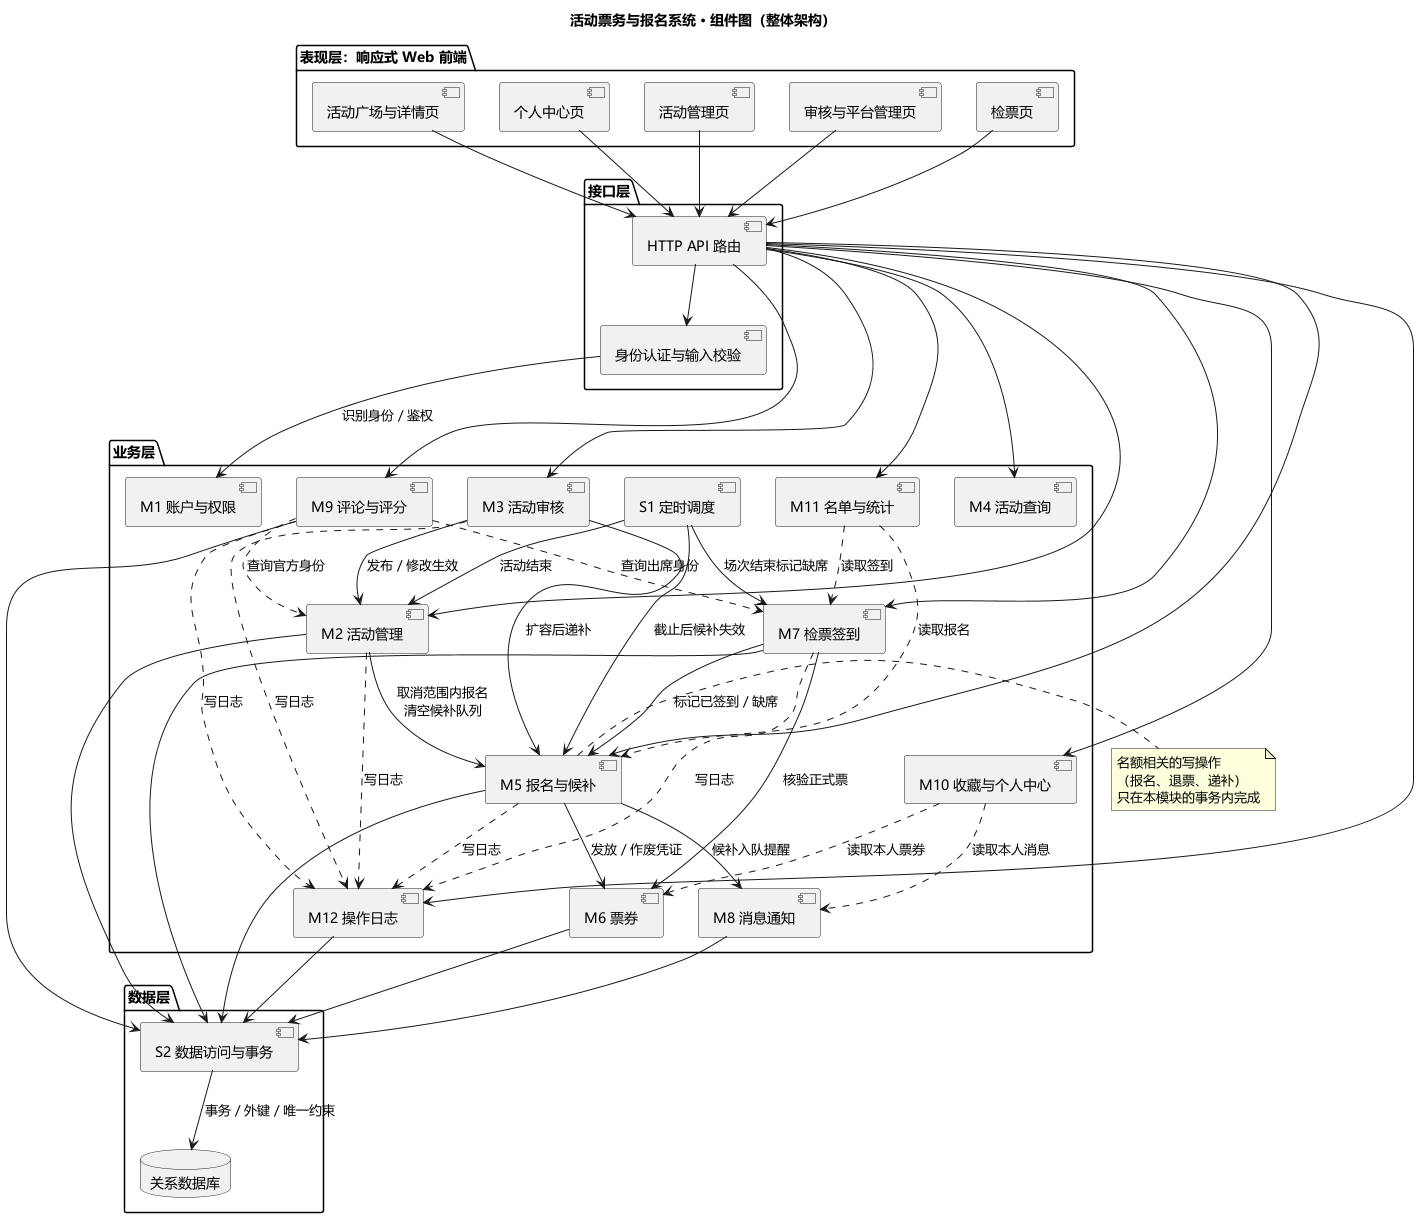

The diagram above was rendered by PlantUML. Its source (embedded in the PNG):
@startuml UML组件图
' 结构性图：组件图。描述整体分层架构、模块划分及模块之间的依赖
skinparam defaultFontName "Microsoft YaHei"
skinparam shadowing false
skinparam componentStyle uml2

title 活动票务与报名系统 · 组件图（整体架构）

package "表现层：响应式 Web 前端" {
  [活动广场与详情页] as UI_Public
  [个人中心页] as UI_Me
  [活动管理页] as UI_Org
  [审核与平台管理页] as UI_Admin
  [检票页] as UI_Check
}

package "接口层" {
  [HTTP API 路由] as API
  [身份认证与输入校验] as Gate
}

package "业务层" {
  [M1 账户与权限] as M1
  [M2 活动管理] as M2
  [M3 活动审核] as M3
  [M4 活动查询] as M4
  [M5 报名与候补] as M5
  [M6 票券] as M6
  [M7 检票签到] as M7
  [M8 消息通知] as M8
  [M9 评论与评分] as M9
  [M10 收藏与个人中心] as M10
  [M11 名单与统计] as M11
  [M12 操作日志] as M12
  [S1 定时调度] as S1
}

package "数据层" {
  [S2 数据访问与事务] as DAO
  database "关系数据库" as DB
}

UI_Public --> API
UI_Me --> API
UI_Org --> API
UI_Admin --> API
UI_Check --> API

API --> Gate
Gate --> M1 : 识别身份 / 鉴权

API --> M2
API --> M3
API --> M4
API --> M5
API --> M7
API --> M9
API --> M10
API --> M11
API --> M12

M3 --> M2 : 发布 / 修改生效
M3 --> M5 : 扩容后递补
M2 --> M5 : 取消范围内报名\n清空候补队列
M5 --> M6 : 发放 / 作废凭证
M5 --> M8 : 候补入队提醒
M7 --> M6 : 核验正式票
M7 --> M5 : 标记已签到 / 缺席
M9 ..> M7 : 查询出席身份
M9 ..> M2 : 查询官方身份
M10 ..> M6 : 读取本人票券
M10 ..> M8 : 读取本人消息
M11 ..> M5 : 读取报名
M11 ..> M7 : 读取签到

S1 --> M5 : 截止后候补失效
S1 --> M7 : 场次结束标记缺席
S1 --> M2 : 活动结束

M2 ..> M12 : 写日志
M3 ..> M12 : 写日志
M5 ..> M12 : 写日志
M7 ..> M12 : 写日志
M9 ..> M12 : 写日志

M2 --> DAO
M5 --> DAO
M6 --> DAO
M7 --> DAO
M8 --> DAO
M9 --> DAO
M12 --> DAO
DAO --> DB : 事务 / 外键 / 唯一约束

note right of M5
  名额相关的写操作
  （报名、退票、递补）
  只在本模块的事务内完成
end note

@enduml